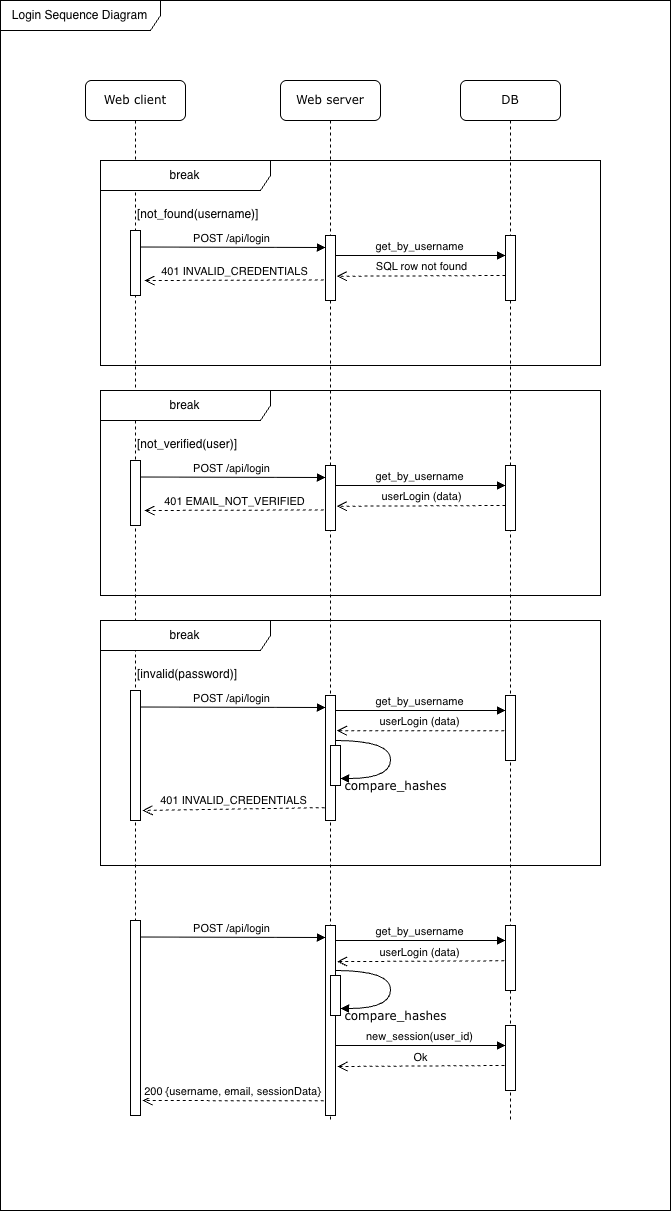

The diagram above was exported from draw.io. Its source (the exported page's mxGraphModel, read from the mxfile embedded in the PNG):
<mxGraphModel dx="2673" dy="1487" grid="1" gridSize="10" guides="1" tooltips="1" connect="1" arrows="1" fold="1" page="1" pageScale="1" pageWidth="1100" pageHeight="850" background="none" math="0" shadow="0">
  <root>
    <mxCell id="0" />
    <mxCell id="1" parent="0" />
    <mxCell id="3XyOcU0GvuFGdGep1EPs-2" parent="1" style="shape=umlFrame;whiteSpace=wrap;html=1;pointerEvents=0;recursiveResize=0;container=1;collapsible=0;width=160;" value="Login Sequence Diagram" vertex="1">
      <mxGeometry height="1210" width="670" x="800" y="260" as="geometry" />
    </mxCell>
    <mxCell id="3XyOcU0GvuFGdGep1EPs-3" parent="3XyOcU0GvuFGdGep1EPs-2" style="shape=umlLifeline;perimeter=lifelinePerimeter;whiteSpace=wrap;html=1;container=1;collapsible=0;recursiveResize=0;outlineConnect=0;rounded=1;shadow=0;comic=0;labelBackgroundColor=none;strokeWidth=1;fontFamily=Verdana;fontSize=12;align=center;" value="Web server" vertex="1">
      <mxGeometry height="1040" width="100" x="280" y="80" as="geometry" />
    </mxCell>
    <mxCell id="3XyOcU0GvuFGdGep1EPs-4" parent="3XyOcU0GvuFGdGep1EPs-2" style="shape=umlLifeline;perimeter=lifelinePerimeter;whiteSpace=wrap;html=1;container=1;collapsible=0;recursiveResize=0;outlineConnect=0;rounded=1;shadow=0;comic=0;labelBackgroundColor=none;strokeWidth=1;fontFamily=Verdana;fontSize=12;align=center;" value="DB" vertex="1">
      <mxGeometry height="1040" width="100" x="460" y="80" as="geometry" />
    </mxCell>
    <mxCell id="3XyOcU0GvuFGdGep1EPs-5" parent="3XyOcU0GvuFGdGep1EPs-4" style="html=1;points=[];perimeter=orthogonalPerimeter;rounded=0;shadow=0;comic=0;labelBackgroundColor=none;strokeWidth=1;fontFamily=Verdana;fontSize=12;align=center;" value="" vertex="1">
      <mxGeometry height="65" width="10" x="45" y="945" as="geometry" />
    </mxCell>
    <mxCell id="3XyOcU0GvuFGdGep1EPs-6" parent="3XyOcU0GvuFGdGep1EPs-2" style="shape=umlLifeline;perimeter=lifelinePerimeter;whiteSpace=wrap;html=1;container=1;collapsible=0;recursiveResize=0;outlineConnect=0;rounded=1;shadow=0;comic=0;labelBackgroundColor=none;strokeWidth=1;fontFamily=Verdana;fontSize=12;align=center;" value="Web client" vertex="1">
      <mxGeometry height="1030" width="100" x="85" y="80" as="geometry" />
    </mxCell>
    <mxCell id="3XyOcU0GvuFGdGep1EPs-7" parent="3XyOcU0GvuFGdGep1EPs-2" style="shape=umlFrame;whiteSpace=wrap;html=1;pointerEvents=0;recursiveResize=0;container=1;collapsible=0;width=170;" value="break" vertex="1">
      <mxGeometry height="205" width="500" x="100" y="160" as="geometry" />
    </mxCell>
    <mxCell id="3XyOcU0GvuFGdGep1EPs-8" parent="3XyOcU0GvuFGdGep1EPs-7" style="text;html=1;" value="[not_found(username)]" vertex="1">
      <mxGeometry height="20" relative="1" width="100" as="geometry">
        <mxPoint x="35" y="40" as="offset" />
      </mxGeometry>
    </mxCell>
    <mxCell id="3XyOcU0GvuFGdGep1EPs-9" edge="1" parent="3XyOcU0GvuFGdGep1EPs-7" style="html=1;verticalAlign=bottom;endArrow=block;curved=0;rounded=0;" value="POST /api/login">
      <mxGeometry relative="1" width="80" x="-0.002" as="geometry">
        <mxPoint as="offset" />
        <mxPoint x="35" y="86.5" as="sourcePoint" />
        <mxPoint x="225" y="87" as="targetPoint" />
      </mxGeometry>
    </mxCell>
    <mxCell id="3XyOcU0GvuFGdGep1EPs-10" parent="3XyOcU0GvuFGdGep1EPs-7" style="html=1;points=[];perimeter=orthogonalPerimeter;rounded=0;shadow=0;comic=0;labelBackgroundColor=none;strokeWidth=1;fontFamily=Verdana;fontSize=12;align=center;" value="" vertex="1">
      <mxGeometry height="65" width="10" x="30" y="70" as="geometry" />
    </mxCell>
    <mxCell id="3XyOcU0GvuFGdGep1EPs-11" parent="3XyOcU0GvuFGdGep1EPs-7" style="html=1;points=[];perimeter=orthogonalPerimeter;rounded=0;shadow=0;comic=0;labelBackgroundColor=none;strokeWidth=1;fontFamily=Verdana;fontSize=12;align=center;" value="" vertex="1">
      <mxGeometry height="65" width="10" x="225" y="75" as="geometry" />
    </mxCell>
    <mxCell id="3XyOcU0GvuFGdGep1EPs-12" parent="3XyOcU0GvuFGdGep1EPs-7" style="html=1;points=[];perimeter=orthogonalPerimeter;rounded=0;shadow=0;comic=0;labelBackgroundColor=none;strokeWidth=1;fontFamily=Verdana;fontSize=12;align=center;" value="" vertex="1">
      <mxGeometry height="65" width="10" x="405" y="75" as="geometry" />
    </mxCell>
    <mxCell id="3XyOcU0GvuFGdGep1EPs-13" edge="1" parent="3XyOcU0GvuFGdGep1EPs-7" source="3XyOcU0GvuFGdGep1EPs-11" style="html=1;verticalAlign=bottom;endArrow=open;dashed=1;endSize=8;curved=0;rounded=0;entryX=1.4;entryY=0.769;entryDx=0;entryDy=0;entryPerimeter=0;exitX=-0.172;exitY=0.684;exitDx=0;exitDy=0;exitPerimeter=0;" target="3XyOcU0GvuFGdGep1EPs-10" value="401 INVALID_CREDENTIALS">
      <mxGeometry relative="1" as="geometry">
        <mxPoint as="offset" />
        <mxPoint x="225" y="120" as="sourcePoint" />
        <mxPoint x="105.00000000000017" y="119.7650000000001" as="targetPoint" />
      </mxGeometry>
    </mxCell>
    <mxCell id="3XyOcU0GvuFGdGep1EPs-14" edge="1" parent="3XyOcU0GvuFGdGep1EPs-7" style="html=1;verticalAlign=bottom;endArrow=block;curved=0;rounded=0;" value="get_by_username">
      <mxGeometry relative="1" width="80" x="-0.002" as="geometry">
        <mxPoint as="offset" />
        <mxPoint x="235" y="95" as="sourcePoint" />
        <mxPoint x="405" y="95" as="targetPoint" />
      </mxGeometry>
    </mxCell>
    <mxCell id="3XyOcU0GvuFGdGep1EPs-15" edge="1" parent="3XyOcU0GvuFGdGep1EPs-7" style="html=1;verticalAlign=bottom;endArrow=open;dashed=1;endSize=8;curved=0;rounded=0;entryX=1.127;entryY=0.627;entryDx=0;entryDy=0;entryPerimeter=0;exitX=-0.172;exitY=0.684;exitDx=0;exitDy=0;exitPerimeter=0;" target="3XyOcU0GvuFGdGep1EPs-11" value="SQL row not found">
      <mxGeometry relative="1" as="geometry">
        <mxPoint as="offset" />
        <mxPoint x="405" y="115" as="sourcePoint" />
        <mxPoint x="226" y="116" as="targetPoint" />
      </mxGeometry>
    </mxCell>
    <mxCell id="3XyOcU0GvuFGdGep1EPs-16" parent="3XyOcU0GvuFGdGep1EPs-2" style="shape=umlFrame;whiteSpace=wrap;html=1;pointerEvents=0;recursiveResize=0;container=1;collapsible=0;width=170;" value="break" vertex="1">
      <mxGeometry height="205" width="500" x="100" y="390" as="geometry" />
    </mxCell>
    <mxCell id="3XyOcU0GvuFGdGep1EPs-17" parent="3XyOcU0GvuFGdGep1EPs-16" style="text;html=1;" value="[not_verified(user)]" vertex="1">
      <mxGeometry height="20" relative="1" width="100" as="geometry">
        <mxPoint x="35" y="40" as="offset" />
      </mxGeometry>
    </mxCell>
    <mxCell id="3XyOcU0GvuFGdGep1EPs-18" edge="1" parent="3XyOcU0GvuFGdGep1EPs-16" style="html=1;verticalAlign=bottom;endArrow=block;curved=0;rounded=0;" value="POST /api/login">
      <mxGeometry relative="1" width="80" x="-0.002" as="geometry">
        <mxPoint as="offset" />
        <mxPoint x="35" y="86.5" as="sourcePoint" />
        <mxPoint x="225" y="87" as="targetPoint" />
      </mxGeometry>
    </mxCell>
    <mxCell id="3XyOcU0GvuFGdGep1EPs-19" parent="3XyOcU0GvuFGdGep1EPs-16" style="html=1;points=[];perimeter=orthogonalPerimeter;rounded=0;shadow=0;comic=0;labelBackgroundColor=none;strokeWidth=1;fontFamily=Verdana;fontSize=12;align=center;" value="" vertex="1">
      <mxGeometry height="65" width="10" x="30" y="70" as="geometry" />
    </mxCell>
    <mxCell id="3XyOcU0GvuFGdGep1EPs-20" parent="3XyOcU0GvuFGdGep1EPs-16" style="html=1;points=[];perimeter=orthogonalPerimeter;rounded=0;shadow=0;comic=0;labelBackgroundColor=none;strokeWidth=1;fontFamily=Verdana;fontSize=12;align=center;" value="" vertex="1">
      <mxGeometry height="65" width="10" x="225" y="75" as="geometry" />
    </mxCell>
    <mxCell id="3XyOcU0GvuFGdGep1EPs-21" parent="3XyOcU0GvuFGdGep1EPs-16" style="html=1;points=[];perimeter=orthogonalPerimeter;rounded=0;shadow=0;comic=0;labelBackgroundColor=none;strokeWidth=1;fontFamily=Verdana;fontSize=12;align=center;" value="" vertex="1">
      <mxGeometry height="65" width="10" x="405" y="75" as="geometry" />
    </mxCell>
    <mxCell id="3XyOcU0GvuFGdGep1EPs-22" edge="1" parent="3XyOcU0GvuFGdGep1EPs-16" source="3XyOcU0GvuFGdGep1EPs-20" style="html=1;verticalAlign=bottom;endArrow=open;dashed=1;endSize=8;curved=0;rounded=0;entryX=1.4;entryY=0.769;entryDx=0;entryDy=0;entryPerimeter=0;exitX=-0.172;exitY=0.684;exitDx=0;exitDy=0;exitPerimeter=0;" target="3XyOcU0GvuFGdGep1EPs-19" value="401 EMAIL_NOT_VERIFIED">
      <mxGeometry relative="1" as="geometry">
        <mxPoint as="offset" />
        <mxPoint x="225" y="120" as="sourcePoint" />
        <mxPoint x="105.00000000000017" y="119.7650000000001" as="targetPoint" />
      </mxGeometry>
    </mxCell>
    <mxCell id="3XyOcU0GvuFGdGep1EPs-23" edge="1" parent="3XyOcU0GvuFGdGep1EPs-16" style="html=1;verticalAlign=bottom;endArrow=block;curved=0;rounded=0;" value="get_by_username">
      <mxGeometry relative="1" width="80" x="-0.002" as="geometry">
        <mxPoint as="offset" />
        <mxPoint x="235" y="95" as="sourcePoint" />
        <mxPoint x="405" y="95" as="targetPoint" />
      </mxGeometry>
    </mxCell>
    <mxCell id="3XyOcU0GvuFGdGep1EPs-24" edge="1" parent="3XyOcU0GvuFGdGep1EPs-16" style="html=1;verticalAlign=bottom;endArrow=open;dashed=1;endSize=8;curved=0;rounded=0;entryX=1.127;entryY=0.627;entryDx=0;entryDy=0;entryPerimeter=0;exitX=-0.172;exitY=0.684;exitDx=0;exitDy=0;exitPerimeter=0;" target="3XyOcU0GvuFGdGep1EPs-20" value="userLogin (data)">
      <mxGeometry relative="1" as="geometry">
        <mxPoint as="offset" />
        <mxPoint x="405" y="115" as="sourcePoint" />
        <mxPoint x="226" y="116" as="targetPoint" />
      </mxGeometry>
    </mxCell>
    <mxCell id="3XyOcU0GvuFGdGep1EPs-25" parent="3XyOcU0GvuFGdGep1EPs-2" style="shape=umlFrame;whiteSpace=wrap;html=1;pointerEvents=0;recursiveResize=0;container=1;collapsible=0;width=170;" value="break" vertex="1">
      <mxGeometry height="245" width="500" x="100" y="620" as="geometry" />
    </mxCell>
    <mxCell id="3XyOcU0GvuFGdGep1EPs-26" parent="3XyOcU0GvuFGdGep1EPs-25" style="text;html=1;" value="[invalid(password)]" vertex="1">
      <mxGeometry height="20" relative="1" width="100" as="geometry">
        <mxPoint x="35" y="40" as="offset" />
      </mxGeometry>
    </mxCell>
    <mxCell id="3XyOcU0GvuFGdGep1EPs-27" edge="1" parent="3XyOcU0GvuFGdGep1EPs-25" style="html=1;verticalAlign=bottom;endArrow=block;curved=0;rounded=0;" value="POST /api/login">
      <mxGeometry relative="1" width="80" x="-0.002" as="geometry">
        <mxPoint as="offset" />
        <mxPoint x="35" y="86.5" as="sourcePoint" />
        <mxPoint x="225" y="87" as="targetPoint" />
      </mxGeometry>
    </mxCell>
    <mxCell id="3XyOcU0GvuFGdGep1EPs-28" parent="3XyOcU0GvuFGdGep1EPs-25" style="html=1;points=[];perimeter=orthogonalPerimeter;rounded=0;shadow=0;comic=0;labelBackgroundColor=none;strokeWidth=1;fontFamily=Verdana;fontSize=12;align=center;" value="" vertex="1">
      <mxGeometry height="130" width="10" x="30" y="70" as="geometry" />
    </mxCell>
    <mxCell id="3XyOcU0GvuFGdGep1EPs-29" parent="3XyOcU0GvuFGdGep1EPs-25" style="html=1;points=[];perimeter=orthogonalPerimeter;rounded=0;shadow=0;comic=0;labelBackgroundColor=none;strokeWidth=1;fontFamily=Verdana;fontSize=12;align=center;" value="" vertex="1">
      <mxGeometry height="125" width="10" x="225" y="75" as="geometry" />
    </mxCell>
    <mxCell id="3XyOcU0GvuFGdGep1EPs-30" parent="3XyOcU0GvuFGdGep1EPs-25" style="html=1;points=[];perimeter=orthogonalPerimeter;rounded=0;shadow=0;comic=0;labelBackgroundColor=none;strokeWidth=1;fontFamily=Verdana;fontSize=12;align=center;" value="" vertex="1">
      <mxGeometry height="65" width="10" x="405" y="75" as="geometry" />
    </mxCell>
    <mxCell id="3XyOcU0GvuFGdGep1EPs-31" edge="1" parent="3XyOcU0GvuFGdGep1EPs-25" source="3XyOcU0GvuFGdGep1EPs-29" style="html=1;verticalAlign=bottom;endArrow=open;dashed=1;endSize=8;curved=0;rounded=0;entryX=1.2;entryY=0.923;entryDx=0;entryDy=0;entryPerimeter=0;exitX=-0.079;exitY=0.897;exitDx=0;exitDy=0;exitPerimeter=0;" target="3XyOcU0GvuFGdGep1EPs-28" value="401 INVALID_CREDENTIALS">
      <mxGeometry relative="1" x="-0.0005" as="geometry">
        <mxPoint as="offset" />
        <mxPoint x="224.99999999999972" y="170.00499999999994" as="sourcePoint" />
        <mxPoint x="44.95" y="171.1599999999999" as="targetPoint" />
      </mxGeometry>
    </mxCell>
    <mxCell id="3XyOcU0GvuFGdGep1EPs-32" edge="1" parent="3XyOcU0GvuFGdGep1EPs-25" style="html=1;verticalAlign=bottom;endArrow=block;curved=0;rounded=0;" value="get_by_username">
      <mxGeometry relative="1" width="80" x="-0.002" as="geometry">
        <mxPoint as="offset" />
        <mxPoint x="235" y="90" as="sourcePoint" />
        <mxPoint x="405" y="90" as="targetPoint" />
      </mxGeometry>
    </mxCell>
    <mxCell id="3XyOcU0GvuFGdGep1EPs-33" edge="1" parent="3XyOcU0GvuFGdGep1EPs-25" source="3XyOcU0GvuFGdGep1EPs-30" style="html=1;verticalAlign=bottom;endArrow=open;dashed=1;endSize=8;curved=0;rounded=0;exitX=-0.114;exitY=0.543;exitDx=0;exitDy=0;exitPerimeter=0;entryX=1.136;entryY=0.282;entryDx=0;entryDy=0;entryPerimeter=0;" target="3XyOcU0GvuFGdGep1EPs-29" value="userLogin (data)">
      <mxGeometry relative="1" as="geometry">
        <mxPoint as="offset" />
        <mxPoint x="405" y="115" as="sourcePoint" />
        <mxPoint x="226" y="116" as="targetPoint" />
      </mxGeometry>
    </mxCell>
    <mxCell id="3XyOcU0GvuFGdGep1EPs-34" parent="3XyOcU0GvuFGdGep1EPs-25" style="html=1;points=[];perimeter=orthogonalPerimeter;rounded=0;shadow=0;comic=0;labelBackgroundColor=none;strokeWidth=1;fontFamily=Verdana;fontSize=12;align=center;" value="" vertex="1">
      <mxGeometry height="40" width="10" x="230" y="125" as="geometry" />
    </mxCell>
    <mxCell id="3XyOcU0GvuFGdGep1EPs-35" edge="1" parent="3XyOcU0GvuFGdGep1EPs-25" style="html=1;verticalAlign=bottom;endArrow=block;labelBackgroundColor=none;fontFamily=Verdana;fontSize=12;elbow=vertical;edgeStyle=orthogonalEdgeStyle;curved=1;entryX=1;entryY=0.286;entryPerimeter=0;exitX=1.038;exitY=0.345;exitPerimeter=0;" value="compare_hashes">
      <mxGeometry relative="1" x="0.3006" y="18" as="geometry">
        <mxPoint x="5" y="-1" as="offset" />
        <Array as="points">
          <mxPoint x="290" y="120" />
          <mxPoint x="290" y="158" />
        </Array>
        <mxPoint x="235" y="120" as="sourcePoint" />
        <mxPoint x="240" y="158" as="targetPoint" />
      </mxGeometry>
    </mxCell>
    <mxCell id="3XyOcU0GvuFGdGep1EPs-36" edge="1" parent="3XyOcU0GvuFGdGep1EPs-2" style="html=1;verticalAlign=bottom;endArrow=block;curved=0;rounded=0;" value="POST /api/login">
      <mxGeometry relative="1" width="80" x="-0.002" as="geometry">
        <mxPoint as="offset" />
        <mxPoint x="135" y="936.5" as="sourcePoint" />
        <mxPoint x="325" y="937" as="targetPoint" />
      </mxGeometry>
    </mxCell>
    <mxCell id="3XyOcU0GvuFGdGep1EPs-37" parent="3XyOcU0GvuFGdGep1EPs-2" style="html=1;points=[];perimeter=orthogonalPerimeter;rounded=0;shadow=0;comic=0;labelBackgroundColor=none;strokeWidth=1;fontFamily=Verdana;fontSize=12;align=center;" value="" vertex="1">
      <mxGeometry height="195" width="10" x="130" y="920" as="geometry" />
    </mxCell>
    <mxCell id="3XyOcU0GvuFGdGep1EPs-38" parent="3XyOcU0GvuFGdGep1EPs-2" style="html=1;points=[];perimeter=orthogonalPerimeter;rounded=0;shadow=0;comic=0;labelBackgroundColor=none;strokeWidth=1;fontFamily=Verdana;fontSize=12;align=center;" value="" vertex="1">
      <mxGeometry height="190" width="10" x="325" y="925" as="geometry" />
    </mxCell>
    <mxCell id="3XyOcU0GvuFGdGep1EPs-39" parent="3XyOcU0GvuFGdGep1EPs-2" style="html=1;points=[];perimeter=orthogonalPerimeter;rounded=0;shadow=0;comic=0;labelBackgroundColor=none;strokeWidth=1;fontFamily=Verdana;fontSize=12;align=center;" value="" vertex="1">
      <mxGeometry height="65" width="10" x="505" y="925" as="geometry" />
    </mxCell>
    <mxCell id="3XyOcU0GvuFGdGep1EPs-40" edge="1" parent="3XyOcU0GvuFGdGep1EPs-2" source="3XyOcU0GvuFGdGep1EPs-38" style="html=1;verticalAlign=bottom;endArrow=open;dashed=1;endSize=8;curved=0;rounded=0;entryX=1.2;entryY=0.923;entryDx=0;entryDy=0;entryPerimeter=0;exitX=-0.168;exitY=0.923;exitDx=0;exitDy=0;exitPerimeter=0;" target="3XyOcU0GvuFGdGep1EPs-37" value="200 {username, email, sessionData}">
      <mxGeometry relative="1" x="-0.0005" as="geometry">
        <mxPoint as="offset" />
        <mxPoint x="324.99999999999955" y="1020.0049999999999" as="sourcePoint" />
        <mxPoint x="144.94999999999982" y="1021.1599999999999" as="targetPoint" />
      </mxGeometry>
    </mxCell>
    <mxCell id="3XyOcU0GvuFGdGep1EPs-41" edge="1" parent="3XyOcU0GvuFGdGep1EPs-2" style="html=1;verticalAlign=bottom;endArrow=block;curved=0;rounded=0;" value="get_by_username">
      <mxGeometry relative="1" width="80" x="-0.002" as="geometry">
        <mxPoint as="offset" />
        <mxPoint x="335" y="940" as="sourcePoint" />
        <mxPoint x="505" y="940" as="targetPoint" />
      </mxGeometry>
    </mxCell>
    <mxCell id="3XyOcU0GvuFGdGep1EPs-42" edge="1" parent="3XyOcU0GvuFGdGep1EPs-2" source="3XyOcU0GvuFGdGep1EPs-39" style="html=1;verticalAlign=bottom;endArrow=open;dashed=1;endSize=8;curved=0;rounded=0;exitX=-0.114;exitY=0.543;exitDx=0;exitDy=0;exitPerimeter=0;entryX=1.171;entryY=0.19;entryDx=0;entryDy=0;entryPerimeter=0;" target="3XyOcU0GvuFGdGep1EPs-38" value="userLogin (data)">
      <mxGeometry relative="1" as="geometry">
        <mxPoint as="offset" />
        <mxPoint x="505" y="965" as="sourcePoint" />
        <mxPoint x="326" y="966" as="targetPoint" />
      </mxGeometry>
    </mxCell>
    <mxCell id="3XyOcU0GvuFGdGep1EPs-43" parent="3XyOcU0GvuFGdGep1EPs-2" style="html=1;points=[];perimeter=orthogonalPerimeter;rounded=0;shadow=0;comic=0;labelBackgroundColor=none;strokeWidth=1;fontFamily=Verdana;fontSize=12;align=center;" value="" vertex="1">
      <mxGeometry height="40" width="10" x="330" y="975" as="geometry" />
    </mxCell>
    <mxCell id="3XyOcU0GvuFGdGep1EPs-44" edge="1" parent="3XyOcU0GvuFGdGep1EPs-2" style="html=1;verticalAlign=bottom;endArrow=block;labelBackgroundColor=none;fontFamily=Verdana;fontSize=12;elbow=vertical;edgeStyle=orthogonalEdgeStyle;curved=1;entryX=1;entryY=0.286;entryPerimeter=0;exitX=1.038;exitY=0.345;exitPerimeter=0;" value="compare_hashes">
      <mxGeometry relative="1" x="0.3006" y="18" as="geometry">
        <mxPoint x="5" y="-1" as="offset" />
        <Array as="points">
          <mxPoint x="390" y="970" />
          <mxPoint x="390" y="1008" />
        </Array>
        <mxPoint x="335" y="970" as="sourcePoint" />
        <mxPoint x="340" y="1008" as="targetPoint" />
      </mxGeometry>
    </mxCell>
    <mxCell id="3XyOcU0GvuFGdGep1EPs-45" edge="1" parent="3XyOcU0GvuFGdGep1EPs-2" style="html=1;verticalAlign=bottom;endArrow=block;curved=0;rounded=0;" value="new_session(user_id)">
      <mxGeometry relative="1" width="80" x="-0.002" as="geometry">
        <mxPoint as="offset" />
        <mxPoint x="335" y="1045" as="sourcePoint" />
        <mxPoint x="505" y="1045" as="targetPoint" />
      </mxGeometry>
    </mxCell>
    <mxCell id="3XyOcU0GvuFGdGep1EPs-46" edge="1" parent="3XyOcU0GvuFGdGep1EPs-2" style="html=1;verticalAlign=bottom;endArrow=open;dashed=1;endSize=8;curved=0;rounded=0;exitX=-0.114;exitY=0.543;exitDx=0;exitDy=0;exitPerimeter=0;entryX=1.171;entryY=0.19;entryDx=0;entryDy=0;entryPerimeter=0;" value="Ok">
      <mxGeometry relative="1" as="geometry">
        <mxPoint as="offset" />
        <mxPoint x="504" y="1065" as="sourcePoint" />
        <mxPoint x="337" y="1066" as="targetPoint" />
      </mxGeometry>
    </mxCell>
  </root>
</mxGraphModel>